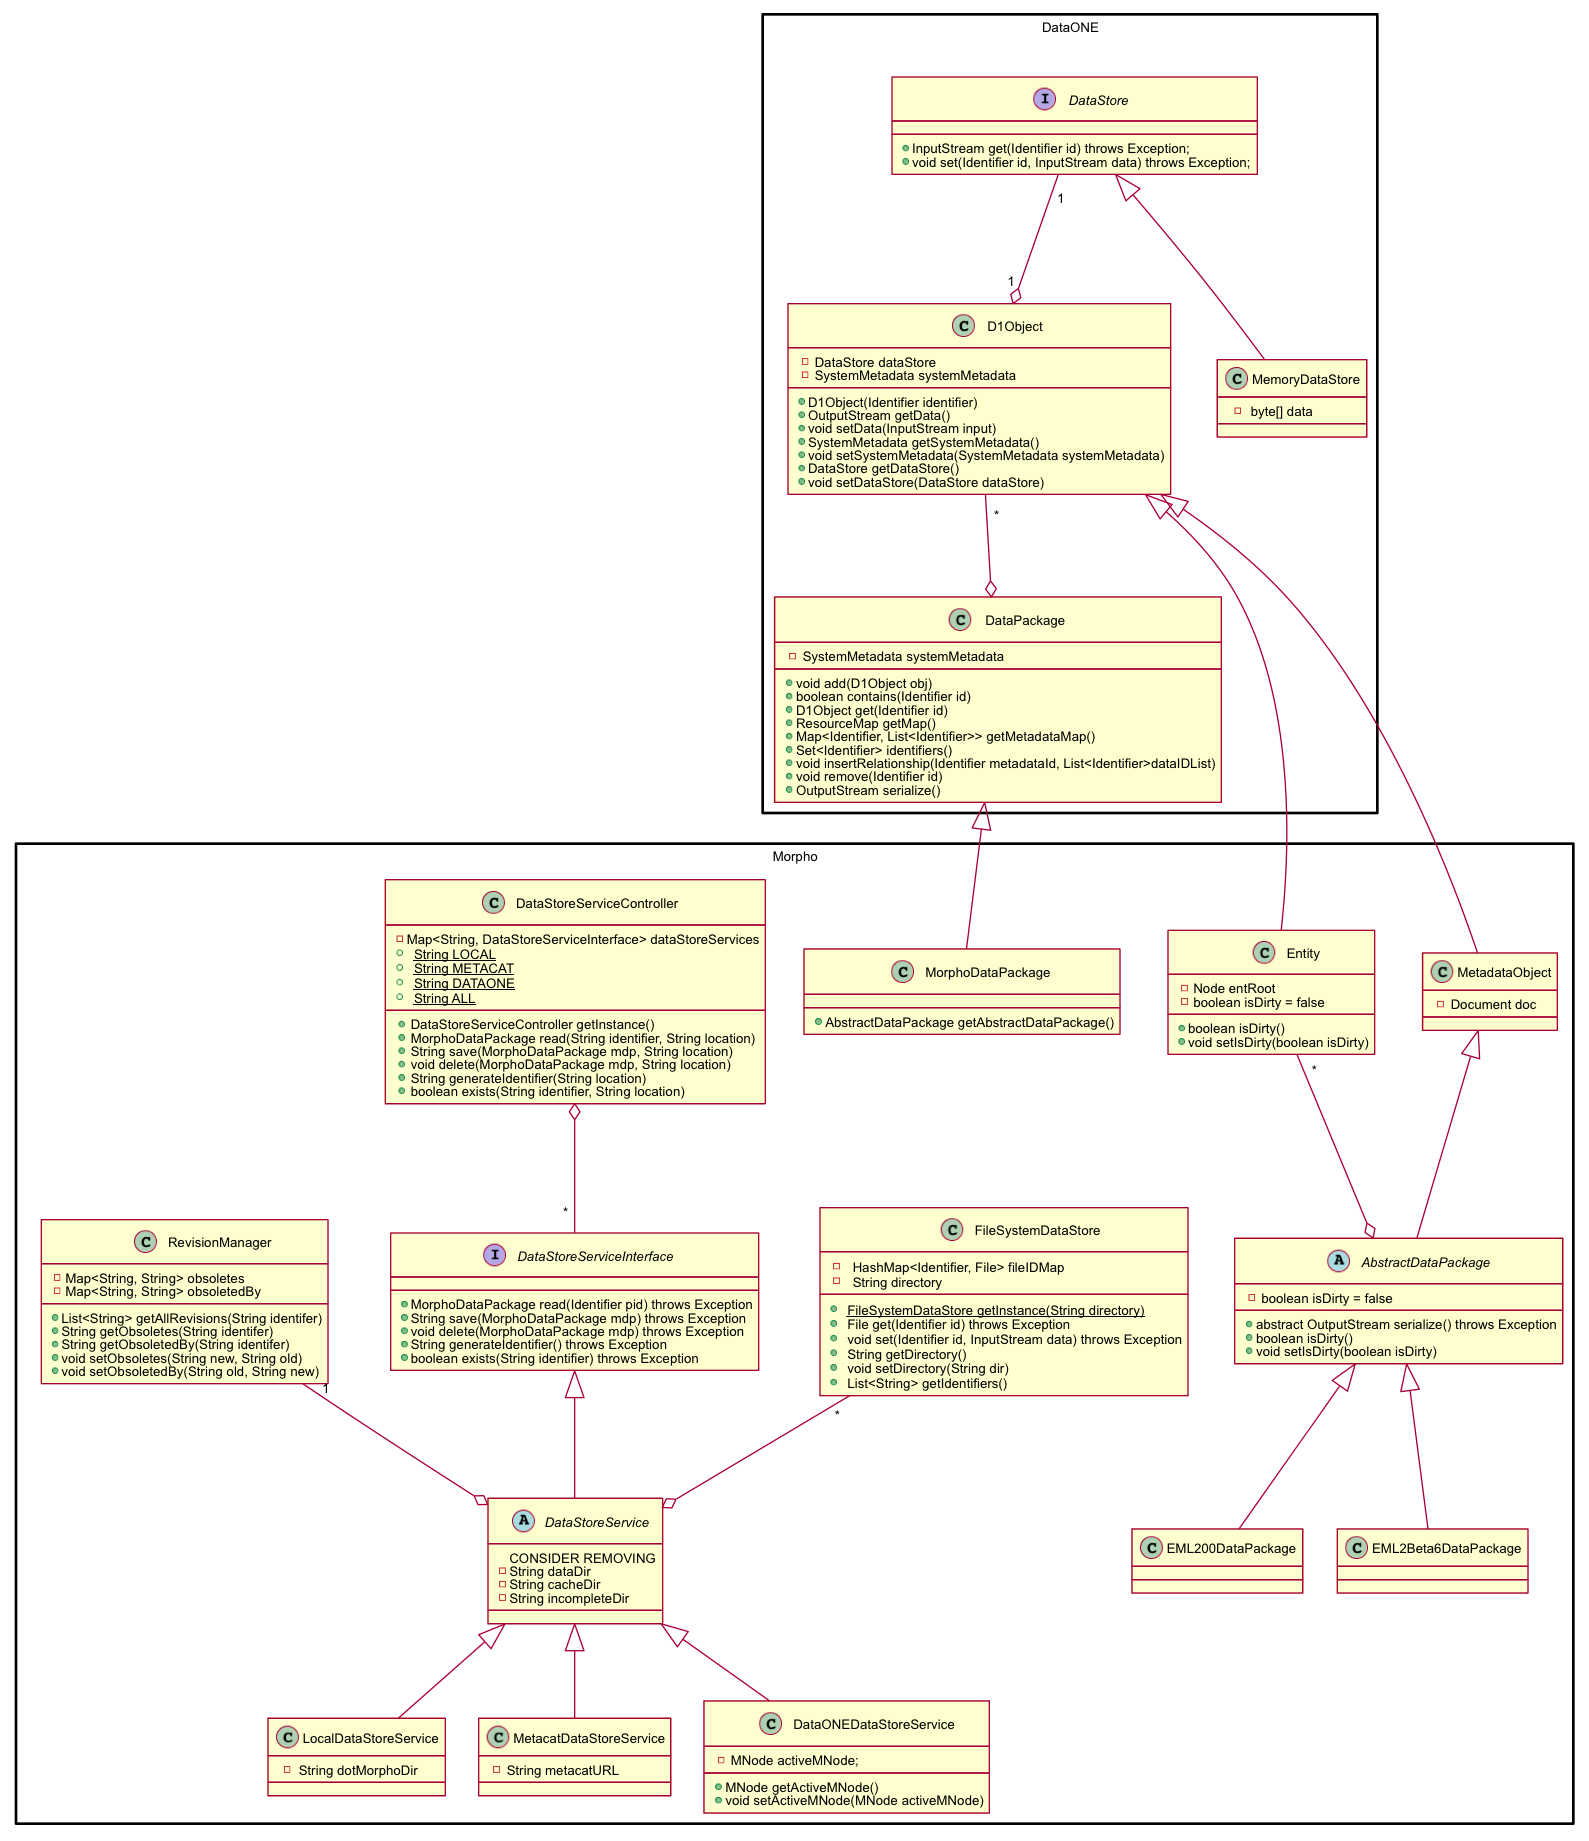

The diagram above was rendered by PlantUML. Its source (embedded in the PNG):
@startuml images/morpho-class-diagram.png
skinparam activityFontColor black
skinparam activityFontSize 10
skinparam activityFontName arial
skinparam activityArrowFontColor black
skinparam activityArrowFontSize 10
skinparam activityArrowFontName arial
skinparam classArrowFontColor black
skinparam classArrowFontSize 10
skinparam classArrowFontName arial
skinparam classAttributeFontColor black
skinparam classAttributeFontSize 10
skinparam classAttributeFontName arial
skinparam classFontColor black
skinparam classFontSize 10
skinparam classFontName arial
skinparam componentFontColor black
skinparam componentFontSize 10
skinparam componentFontName arial
skinparam componentArrowFontColor black
skinparam componentArrowFontSize 10
skinparam componentArrowFontName arial
skinparam noteFontColor black
skinparam noteFontSize 10
skinparam noteFontName arial
skinparam packageFontColor black
skinparam packageFontSize 10
skinparam packageFontName arial
skinparam sequenceActorFontColor black
skinparam sequenceActorFontSize 10
skinparam sequenceActorFontName arial
skinparam sequenceArrowFontColor black
skinparam sequenceArrowFontSize 10
skinparam sequenceArrowFontName arial
skinparam sequenceGroupingFontColor black
skinparam sequenceGroupingFontSize 10
skinparam sequenceGroupingFontName arial
skinparam sequenceGroupingHeaderFontColor black
skinparam sequenceGroupingHeaderFontSize 10
skinparam sequenceGroupingHeaderFontName arial
skinparam sequenceParticipantFontColor black
skinparam sequenceParticipantFontSize 10
skinparam sequenceParticipantFontName arial
skinparam sequenceTitleFontColor black
skinparam sequenceTitleFontSize 10
skinparam sequenceTitleFontName arial
skinparam titleFontColor black
skinparam titleFontSize 10
skinparam titleFontName arial
skinparam usecaseFontColor black
skinparam usecaseFontSize 7
skinparam usecaseFontName arial
skinparam usecaseActorFontColor black
skinparam usecaseActorFontSize 7
skinparam usecaseActorFontName arial
skinparam usecaseArrowFontColor black
skinparam usecaseArrowFontSize 7
skinparam usecaseArrowFontName arial

package DataONE {

	  class D1Object {
	  - DataStore dataStore
	  - SystemMetadata systemMetadata
	  + D1Object(Identifier identifier)
	  + OutputStream getData()
	  + void setData(InputStream input)  
	  + SystemMetadata getSystemMetadata()
	  + void setSystemMetadata(SystemMetadata systemMetadata)
	  + DataStore getDataStore()
	  + void setDataStore(DataStore dataStore)
	  }

	  class DataPackage {
	  - SystemMetadata systemMetadata
	  + void add(D1Object obj)
	  + boolean contains(Identifier id)
	  + D1Object get(Identifier id)
	  + ResourceMap getMap()
	  + Map<Identifier, List<Identifier>> getMetadataMap()
	  + Set<Identifier> identifiers()
	  + void insertRelationship(Identifier metadataId, List<Identifier>dataIDList)
	  + void remove(Identifier id)
	  + OutputStream serialize()
	  }
	  
	  interface DataStore {
	  + InputStream get(Identifier id) throws Exception;
	  + void set(Identifier id, InputStream data) throws Exception;
	  }
	  
	  class MemoryDataStore {
	  - byte[] data
	  }
}

package Morpho {

	  class Entity {
	  - Node entRoot
	  - boolean isDirty = false
	  + boolean isDirty()
	  + void setIsDirty(boolean isDirty)
	  }
	  
	  class EML2Beta6DataPackage {
	  }
	  
	  class EML200DataPackage {
	  }
	  
	  class MetadataObject {
	  - Document doc
	  }
	  
	  abstract AbstractDataPackage {
	  - boolean isDirty = false
	  + abstract OutputStream serialize() throws Exception
	  + boolean isDirty()
	  + void setIsDirty(boolean isDirty)
	  }
	  
	  class MorphoDataPackage {
	  + AbstractDataPackage getAbstractDataPackage()
	  }
	  
	  class FileSystemDataStore {
	  - HashMap<Identifier, File> fileIDMap
	  - String directory
	  + {static} FileSystemDataStore getInstance(String directory)
	  + File get(Identifier id) throws Exception
	  + void set(Identifier id, InputStream data) throws Exception
	  + String getDirectory()
	  + void setDirectory(String dir)
	  + List<String> getIdentifiers()
	  }
	  
	  interface DataStoreServiceInterface {
	  + MorphoDataPackage read(Identifier pid) throws Exception
	  + String save(MorphoDataPackage mdp) throws Exception
	  + void delete(MorphoDataPackage mdp) throws Exception
	  + String generateIdentifier() throws Exception
	  + boolean exists(String identifier) throws Exception
	  }
	  
	  abstract DataStoreService {
	    CONSIDER REMOVING
	  - String dataDir
	  - String cacheDir
	  - String incompleteDir
	  }
	  
	  class LocalDataStoreService {
	  - String dotMorphoDir
	  }
	  
	  class MetacatDataStoreService {
	  - String metacatURL
	  }
	  
	  class DataONEDataStoreService {
	  - MNode activeMNode;
	  + MNode getActiveMNode()
	  + void setActiveMNode(MNode activeMNode)
	  }
	  
	  class DataStoreServiceController {
	  - Map<String, DataStoreServiceInterface> dataStoreServices
	  + {static} String LOCAL
	  + {static} String METACAT
	  + {static} String DATAONE
	  + {static} String ALL
	  + DataStoreServiceController getInstance()
	  + MorphoDataPackage read(String identifier, String location) 
	  + String save(MorphoDataPackage mdp, String location)
	  + void delete(MorphoDataPackage mdp, String location)
	  + String generateIdentifier(String location)
	  + boolean exists(String identifier, String location)
	  }
	  
	  class RevisionManager {
	  - Map<String, String> obsoletes
	  - Map<String, String> obsoletedBy
	  + List<String> getAllRevisions(String identifer)
	  + String getObsoletes(String identifer)
	  + String getObsoletedBy(String identifer)
	  + void setObsoletes(String new, String old)
	  + void setObsoletedBy(String old, String new)
	  }
	  
}

D1Object <|-- Entity
D1Object <|-- MetadataObject  
MetadataObject <|-- AbstractDataPackage
AbstractDataPackage <|-- EML2Beta6DataPackage
AbstractDataPackage <|-- EML200DataPackage

DataPackage <|-- MorphoDataPackage

Entity "*" --o AbstractDataPackage
D1Object "*" --o DataPackage
  
DataStore "1" --o "1" D1Object
DataStore <|-- MemoryDataStore

'When we want to include the D1 object model in Morpho we can add this relationship
'DataStore <|-- FileSystemDataStore


DataStoreServiceInterface <|-- DataStoreService
DataStoreService <|-- LocalDataStoreService
DataStoreService <|-- MetacatDataStoreService
DataStoreService <|-- DataONEDataStoreService 

FileSystemDataStore "*" --o DataStoreService
RevisionManager "1" --o DataStoreService

DataStoreServiceController o-- "*" DataStoreServiceInterface


@enduml